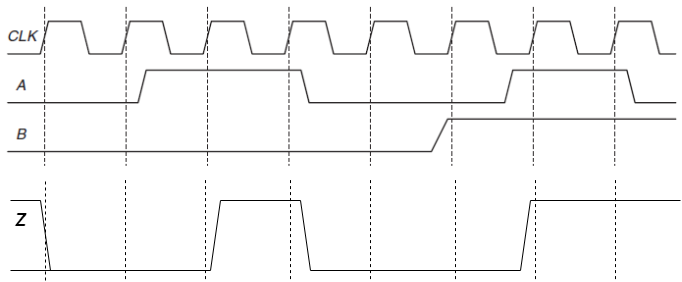

The diagram above was exported from draw.io. Its source (the exported page's mxGraphModel, read from the mxfile embedded in the PNG):
<mxGraphModel dx="1036" dy="606" grid="1" gridSize="10" guides="1" tooltips="1" connect="1" arrows="1" fold="1" page="1" pageScale="1" pageWidth="850" pageHeight="1100" math="0" shadow="0">
  <root>
    <mxCell id="0" />
    <mxCell id="1" parent="0" />
    <mxCell id="D0nIraLg1DBzA_mFEsvX-2" value="" style="shape=image;verticalLabelPosition=bottom;labelBackgroundColor=default;verticalAlign=top;aspect=fixed;imageAspect=0;image=data:image/png,(base64 omitted: 9688 chars);" parent="1" vertex="1">
      <mxGeometry x="80" y="140" width="680" height="178.59" as="geometry" />
    </mxCell>
    <mxCell id="D0nIraLg1DBzA_mFEsvX-3" value="&lt;b&gt;&lt;i&gt;&lt;font style=&quot;font-size: 18px&quot;&gt;Z&lt;/font&gt;&lt;/i&gt;&lt;/b&gt;" style="text;html=1;strokeColor=none;fillColor=none;align=center;verticalAlign=middle;whiteSpace=wrap;rounded=0;" parent="1" vertex="1">
      <mxGeometry x="90" y="350" width="20" height="20" as="geometry" />
    </mxCell>
    <mxCell id="D0nIraLg1DBzA_mFEsvX-4" value="" style="endArrow=none;html=1;rounded=0;fontSize=16;" parent="1" edge="1">
      <mxGeometry width="50" height="50" relative="1" as="geometry">
        <mxPoint x="90" y="340" as="sourcePoint" />
        <mxPoint x="120" y="340" as="targetPoint" />
      </mxGeometry>
    </mxCell>
    <mxCell id="D0nIraLg1DBzA_mFEsvX-5" value="" style="endArrow=none;html=1;rounded=0;fontSize=16;" parent="1" edge="1">
      <mxGeometry width="50" height="50" relative="1" as="geometry">
        <mxPoint x="90" y="410" as="sourcePoint" />
        <mxPoint x="290" y="410" as="targetPoint" />
      </mxGeometry>
    </mxCell>
    <mxCell id="D0nIraLg1DBzA_mFEsvX-6" value="" style="endArrow=none;html=1;rounded=0;fontSize=16;" parent="1" edge="1">
      <mxGeometry width="50" height="50" relative="1" as="geometry">
        <mxPoint x="120" y="340" as="sourcePoint" />
        <mxPoint x="130" y="410" as="targetPoint" />
      </mxGeometry>
    </mxCell>
    <mxCell id="D0nIraLg1DBzA_mFEsvX-15" value="&lt;br&gt;" style="endArrow=none;dashed=1;html=1;rounded=0;endSize=6;strokeWidth=1;strokeColor=default;targetPerimeterSpacing=0;" parent="1" edge="1">
      <mxGeometry width="50" height="50" relative="1" as="geometry">
        <mxPoint x="125" y="420" as="sourcePoint" />
        <mxPoint x="125" y="320" as="targetPoint" />
      </mxGeometry>
    </mxCell>
    <mxCell id="D0nIraLg1DBzA_mFEsvX-16" value="" style="endArrow=none;html=1;rounded=0;fontSize=16;" parent="1" edge="1">
      <mxGeometry width="50" height="50" relative="1" as="geometry">
        <mxPoint x="300" y="340" as="sourcePoint" />
        <mxPoint x="290" y="410" as="targetPoint" />
      </mxGeometry>
    </mxCell>
    <mxCell id="D0nIraLg1DBzA_mFEsvX-17" value="&lt;br&gt;" style="endArrow=none;dashed=1;html=1;rounded=0;endSize=6;strokeWidth=1;strokeColor=default;targetPerimeterSpacing=0;" parent="1" edge="1">
      <mxGeometry width="50" height="50" relative="1" as="geometry">
        <mxPoint x="205" y="418.59" as="sourcePoint" />
        <mxPoint x="205" y="318.59" as="targetPoint" />
      </mxGeometry>
    </mxCell>
    <mxCell id="D0nIraLg1DBzA_mFEsvX-18" value="&lt;br&gt;" style="endArrow=none;dashed=1;html=1;rounded=0;endSize=6;strokeWidth=1;strokeColor=default;targetPerimeterSpacing=0;" parent="1" edge="1">
      <mxGeometry width="50" height="50" relative="1" as="geometry">
        <mxPoint x="285" y="418.59" as="sourcePoint" />
        <mxPoint x="285" y="318.59" as="targetPoint" />
      </mxGeometry>
    </mxCell>
    <mxCell id="D0nIraLg1DBzA_mFEsvX-19" value="&lt;br&gt;" style="endArrow=none;dashed=1;html=1;rounded=0;endSize=6;strokeWidth=1;strokeColor=default;targetPerimeterSpacing=0;" parent="1" edge="1">
      <mxGeometry width="50" height="50" relative="1" as="geometry">
        <mxPoint x="370" y="418.59" as="sourcePoint" />
        <mxPoint x="370" y="318.59" as="targetPoint" />
      </mxGeometry>
    </mxCell>
    <mxCell id="D0nIraLg1DBzA_mFEsvX-20" value="" style="endArrow=none;html=1;rounded=0;fontSize=16;" parent="1" edge="1">
      <mxGeometry width="50" height="50" relative="1" as="geometry">
        <mxPoint x="300" y="340" as="sourcePoint" />
        <mxPoint x="380" y="340" as="targetPoint" />
      </mxGeometry>
    </mxCell>
    <mxCell id="D0nIraLg1DBzA_mFEsvX-21" value="&lt;br&gt;" style="endArrow=none;dashed=1;html=1;rounded=0;endSize=6;strokeWidth=1;strokeColor=default;targetPerimeterSpacing=0;" parent="1" edge="1">
      <mxGeometry width="50" height="50" relative="1" as="geometry">
        <mxPoint x="450" y="418.59" as="sourcePoint" />
        <mxPoint x="450" y="318.59" as="targetPoint" />
      </mxGeometry>
    </mxCell>
    <mxCell id="D0nIraLg1DBzA_mFEsvX-22" value="" style="endArrow=none;html=1;rounded=0;fontSize=16;" parent="1" edge="1">
      <mxGeometry width="50" height="50" relative="1" as="geometry">
        <mxPoint x="380" y="340" as="sourcePoint" />
        <mxPoint x="390" y="410" as="targetPoint" />
      </mxGeometry>
    </mxCell>
    <mxCell id="D0nIraLg1DBzA_mFEsvX-23" value="&lt;br&gt;" style="endArrow=none;dashed=1;html=1;rounded=0;endSize=6;strokeWidth=1;strokeColor=default;targetPerimeterSpacing=0;" parent="1" edge="1">
      <mxGeometry width="50" height="50" relative="1" as="geometry">
        <mxPoint x="535" y="418.59" as="sourcePoint" />
        <mxPoint x="535" y="318.59" as="targetPoint" />
      </mxGeometry>
    </mxCell>
    <mxCell id="D0nIraLg1DBzA_mFEsvX-24" value="&lt;br&gt;" style="endArrow=none;dashed=1;html=1;rounded=0;endSize=6;strokeWidth=1;strokeColor=default;targetPerimeterSpacing=0;" parent="1" edge="1">
      <mxGeometry width="50" height="50" relative="1" as="geometry">
        <mxPoint x="615" y="418.59" as="sourcePoint" />
        <mxPoint x="615" y="318.59" as="targetPoint" />
      </mxGeometry>
    </mxCell>
    <mxCell id="D0nIraLg1DBzA_mFEsvX-25" value="&lt;br&gt;" style="endArrow=none;dashed=1;html=1;rounded=0;endSize=6;strokeWidth=1;strokeColor=default;targetPerimeterSpacing=0;" parent="1" edge="1">
      <mxGeometry width="50" height="50" relative="1" as="geometry">
        <mxPoint x="695" y="418.59" as="sourcePoint" />
        <mxPoint x="695" y="318.59" as="targetPoint" />
      </mxGeometry>
    </mxCell>
    <mxCell id="D0nIraLg1DBzA_mFEsvX-26" value="" style="endArrow=none;html=1;rounded=0;fontSize=16;" parent="1" edge="1">
      <mxGeometry width="50" height="50" relative="1" as="geometry">
        <mxPoint x="390" y="410" as="sourcePoint" />
        <mxPoint x="600" y="410" as="targetPoint" />
      </mxGeometry>
    </mxCell>
    <mxCell id="D0nIraLg1DBzA_mFEsvX-27" value="" style="endArrow=none;html=1;rounded=0;fontSize=16;" parent="1" edge="1">
      <mxGeometry width="50" height="50" relative="1" as="geometry">
        <mxPoint x="610" y="340" as="sourcePoint" />
        <mxPoint x="600" y="410" as="targetPoint" />
      </mxGeometry>
    </mxCell>
    <mxCell id="D0nIraLg1DBzA_mFEsvX-28" value="" style="endArrow=none;html=1;rounded=0;fontSize=16;" parent="1" edge="1">
      <mxGeometry width="50" height="50" relative="1" as="geometry">
        <mxPoint x="610" y="340" as="sourcePoint" />
        <mxPoint x="760" y="340" as="targetPoint" />
      </mxGeometry>
    </mxCell>
  </root>
</mxGraphModel>